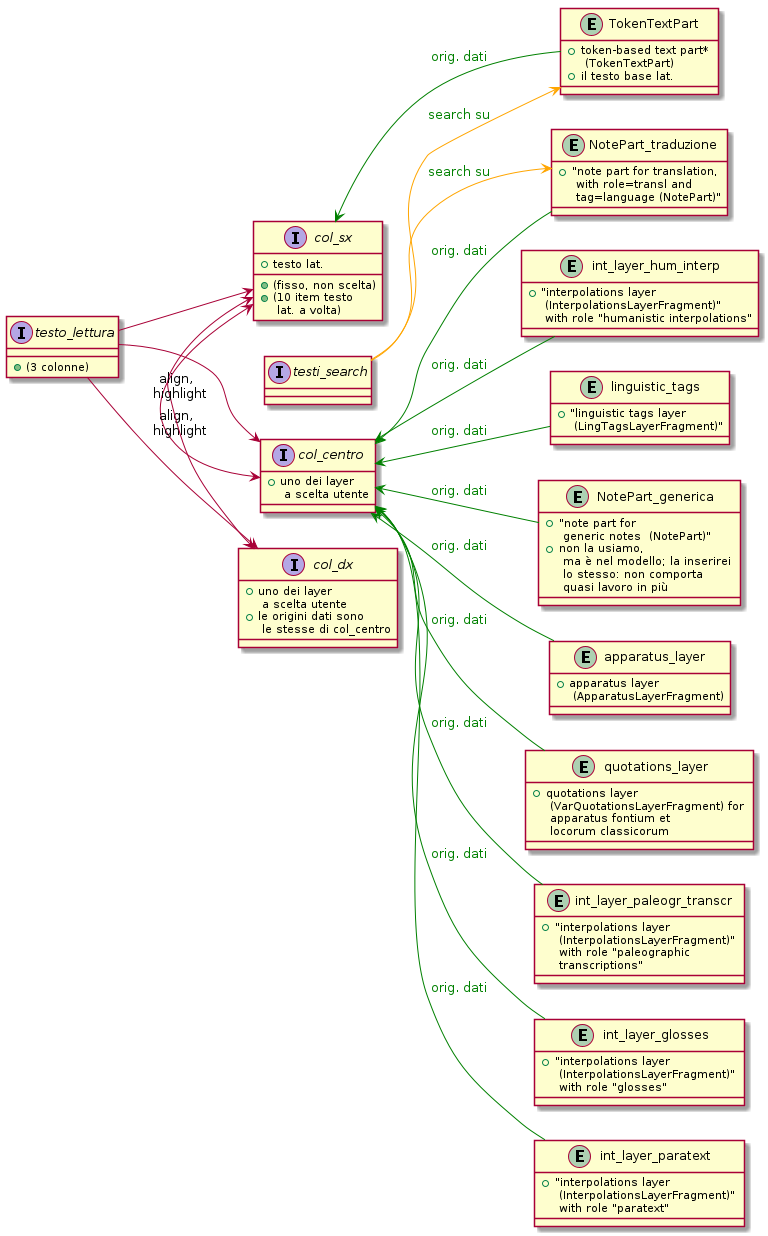

The diagram above was rendered by PlantUML. Its source (embedded in the PNG):
@startuml

left to right direction


interface testo_lettura {
    + (3 colonne)
}

testo_lettura --> col_sx
testo_lettura --> col_centro
testo_lettura --> col_dx



interface col_sx {
    + testo lat.
    + (fisso, non scelta)
    + (10 item testo \n lat. a volta)
}

entity TokenTextPart {
    + token-based text part* \n (TokenTextPart)
    + il testo base lat.
}
TokenTextPart -up-> col_sx  #text:green;line:green : orig. dati




interface col_centro {
    + uno dei layer \n a scelta utente
}

interface col_dx {
    + uno dei layer \n a scelta utente
    + le origini dati sono \n le stesse di col_centro
}

col_sx <-> col_centro : align, \n highlight
col_sx <->  col_dx : align, \n highlight



entity NotePart_generica {
    + "note part for \n generic notes  (NotePart)"
    + non la usiamo, \n ma è nel modello; la inserirei \n lo stesso: non comporta \n quasi lavoro in più
}
NotePart_generica -up-> col_centro  #text:green;line:green : orig. dati

entity NotePart_traduzione {
    + "note part for translation, \n with role=transl and \n tag=language (NotePart)"
}
NotePart_traduzione -up-> col_centro  #text:green;line:green : orig. dati


 
entity apparatus_layer {
    + apparatus layer \n (ApparatusLayerFragment)
}
apparatus_layer -up-> col_centro  #text:green;line:green : orig. dati


entity quotations_layer {
    + quotations layer \n (VarQuotationsLayerFragment) for \n apparatus fontium et \n locorum classicorum
}
quotations_layer -up-> col_centro  #text:green;line:green : orig. dati

entity int_layer_paleogr_transcr {
    + "interpolations layer \n (InterpolationsLayerFragment)" \n with role "paleographic \n transcriptions"
}
int_layer_paleogr_transcr -up-> col_centro  #text:green;line:green : orig. dati

entity int_layer_glosses {
    + "interpolations layer \n (InterpolationsLayerFragment)" \n with role "glosses"
}
int_layer_glosses -up-> col_centro  #text:green;line:green : orig. dati

entity int_layer_paratext {
    + "interpolations layer \n (InterpolationsLayerFragment)" \n with role "paratext"
}
int_layer_paratext -up-> col_centro  #text:green;line:green : orig. dati

entity int_layer_hum_interp {
    + "interpolations layer \n (InterpolationsLayerFragment)" \n with role "humanistic interpolations"
}
int_layer_hum_interp -up-> col_centro  #text:green;line:green : orig. dati

entity linguistic_tags {
    + "linguistic tags layer \n (LingTagsLayerFragment)"
}
linguistic_tags -up-> col_centro  #text:green;line:green : orig. dati



left to right direction
interface testi_search {
}
testi_search --> TokenTextPart #text:green;line:orange : search su
testi_search --> NotePart_traduzione #text:green;line:orange : search su


@enduml